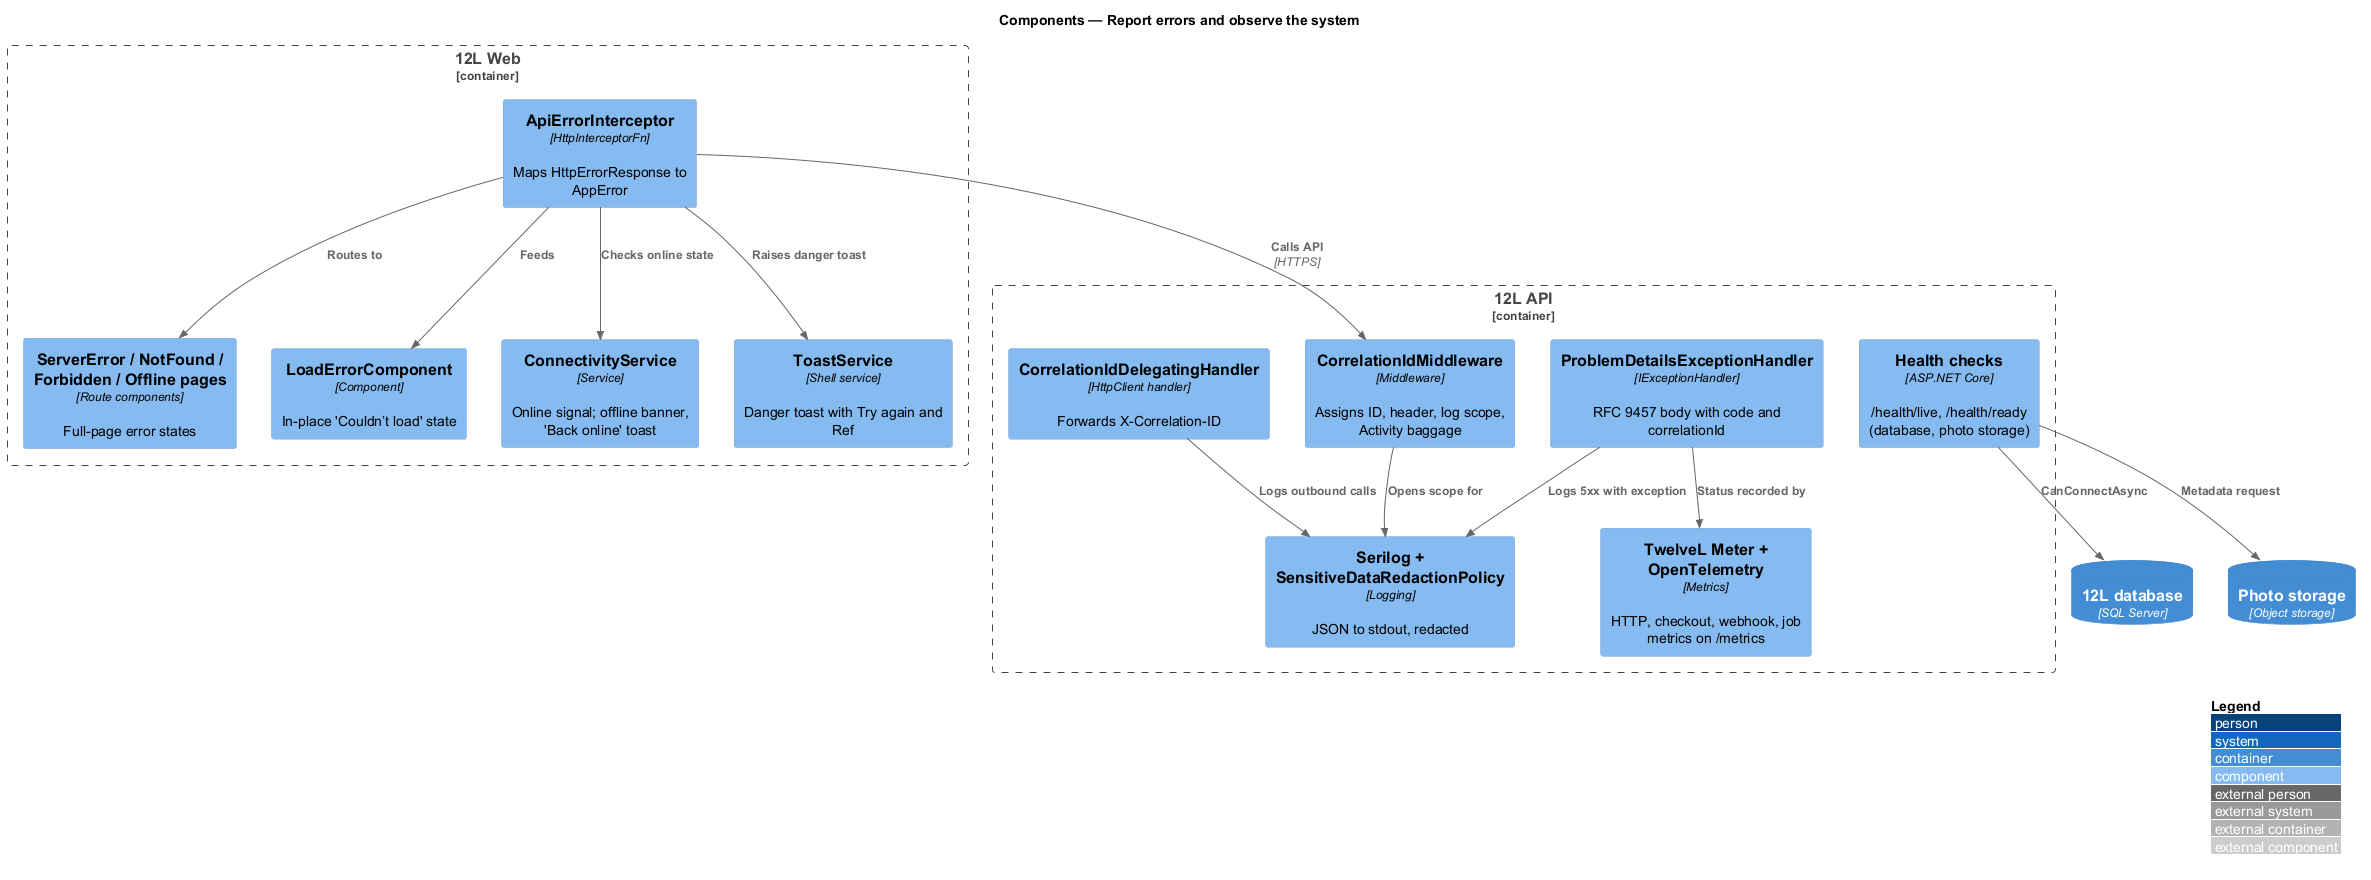

The diagram above was rendered by PlantUML. Its source (embedded in the PNG):
@startuml
!include <C4/C4_Component>
LAYOUT_WITH_LEGEND()
title Components — Report errors and observe the system

Container_Boundary(web, "12L Web") {
  Component(interceptor, "ApiErrorInterceptor", "HttpInterceptorFn", "Maps HttpErrorResponse to AppError")
  Component(pages, "ServerError / NotFound / Forbidden / Offline pages", "Route components", "Full-page error states")
  Component(loaderr, "LoadErrorComponent", "Component", "In-place 'Couldn’t load' state")
  Component(conn, "ConnectivityService", "Service", "Online signal; offline banner, 'Back online' toast")
  Component(toasts, "ToastService", "Shell service", "Danger toast with Try again and Ref")
}
Container_Boundary(api, "12L API") {
  Component(corr, "CorrelationIdMiddleware", "Middleware", "Assigns ID, header, log scope, Activity baggage")
  Component(pd, "ProblemDetailsExceptionHandler", "IExceptionHandler", "RFC 9457 body with code and correlationId")
  Component(log, "Serilog + SensitiveDataRedactionPolicy", "Logging", "JSON to stdout, redacted")
  Component(meter, "TwelveL Meter + OpenTelemetry", "Metrics", "HTTP, checkout, webhook, job metrics on /metrics")
  Component(health, "Health checks", "ASP.NET Core", "/health/live, /health/ready (database, photo storage)")
  Component(handler, "CorrelationIdDelegatingHandler", "HttpClient handler", "Forwards X-Correlation-ID")
}
ContainerDb(db, "12L database", "SQL Server", "")
ContainerDb(photos, "Photo storage", "Object storage", "")

Rel(interceptor, pages, "Routes to")
Rel(interceptor, loaderr, "Feeds")
Rel(interceptor, toasts, "Raises danger toast")
Rel(interceptor, conn, "Checks online state")
Rel(interceptor, corr, "Calls API", "HTTPS")
Rel(corr, log, "Opens scope for")
Rel(pd, log, "Logs 5xx with exception")
Rel(pd, meter, "Status recorded by")
Rel(handler, log, "Logs outbound calls")
Rel(health, db, "CanConnectAsync")
Rel(health, photos, "Metadata request")
@enduml